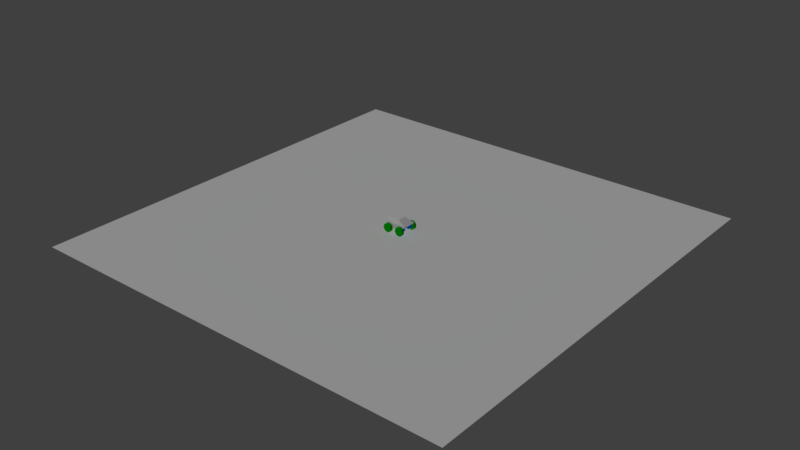 # Source: model.blend  (saved by Blender 2.78.0; exported with 4.5.12 LTS)
import bpy
from mathutils import Matrix  # noqa: F401  (used for matrix-valued properties, if any)

bpy.ops.wm.read_factory_settings(use_empty=True)
scene = bpy.context.scene
scene.name = 'Scene'

# ---- collections
col_collection_1 = bpy.data.collections.new('Collection 1'); scene.collection.children.link(col_collection_1)
col_collection_2 = bpy.data.collections.new('Collection 2'); scene.collection.children.link(col_collection_2)

# ---- materials (node trees are filled in below, after node groups)
mat_material_001 = bpy.data.materials.new('Material.001')
mat_material_001.alpha_threshold = 0.0
mat_material_001.use_transparent_shadow = False
mat_material_001.diffuse_color = (0.0, 0.4575, 0.0007231, 1.0)
mat_material_001.roughness = 0.5
mat_material_001.line_color = (0.0, 0.0, 0.0, 1.0)
mat_material_000 = bpy.data.materials.new('Material.000')
mat_material_000.alpha_threshold = 0.0
mat_material_000.use_transparent_shadow = False
mat_material_000.diffuse_color = (0.0, 0.1946, 0.8, 1.0)
mat_material_000.roughness = 0.5
mat_material_000.line_color = (0.0, 0.0, 0.0, 1.0)

# ---- material node trees

# ---- world
world_world = bpy.data.worlds.new('World'); scene.world = world_world
world_world.color = (0.05088, 0.05088, 0.05088)
world_world.use_sun_shadow = False
world_world.sun_shadow_jitter_overblur = 0.0
world_world.cycles.sampling_method = 'MANUAL'

# ---- lights
light_point = bpy.data.lights.new('Point', 'SUN')
light_point.transmission_factor = 0.0
light_point.use_shadow = False
light_point.angle = 0.1993
light_point.energy = 1.0
light_point.shadow_buffer_clip_start = 0.5
light_point.shadow_soft_size = 0.1
light_point.shadow_cascade_max_distance = 1000.0

# ---- meshes
me_cube = bpy.data.meshes.new('Cube')
me_cube.from_pydata([(-0.4, -0.3, -1.49e-08), (-0.5, -0.2, 0.4), (0.5, 0.3, 0.2), (0.4, 0.3, 0.1), (0.0, -0.3, -1.49e-08), (0.0, -0.2, 0.4), (0.1, 0.2, 0.4), (0.1, 0.3, 0.1), (0.1, -0.3, 0.1), (0.1, -0.2, 0.4), (0.0, 0.2, 0.4), (0.0, 0.3, -1.49e-08), (0.4, -0.3, 0.1), (0.5, -0.3, 0.2), (-0.5, 0.2, 0.4), (-0.4, 0.3, -1.49e-08), (0.0, 0.3, 0.2), (-0.45, 0.3, 0.2), (-0.45, -0.3, 0.2), (0.0, -0.3, 0.2), (0.1, -0.3, 0.2), (0.1, 0.3, 0.2)], [], [(4, 11, 7, 8), (8, 7, 3, 12), (21, 7, 11, 16), (4, 19, 18, 0), (13, 2, 6, 9), (0, 15, 11, 4), (10, 6, 21, 16), (2, 3, 7, 21), (12, 3, 2, 13), (5, 19, 20, 9), (11, 15, 17, 16), (17, 14, 10, 16), (9, 20, 13), (6, 2, 21), (18, 17, 15, 0), (5, 10, 14, 1), (18, 19, 5, 1), (13, 20, 8, 12), (20, 19, 4, 8), (1, 14, 17, 18), (9, 6, 10, 5)])
me_cube.use_remesh_preserve_volume = False
me_cube.use_remesh_preserve_attributes = False
me_cube.use_mirror_vertex_groups = False
me_cube.update()
me_cylinder_003 = bpy.data.meshes.new('Cylinder.003')
me_cylinder_003.from_pydata([(4.284e-08, 0.2, -0.06), (4.284e-08, 0.2, 0.06), (0.03902, 0.1962, -0.06), (0.03902, 0.1962, 0.06), (0.07654, 0.1848, -0.06), (0.07654, 0.1848, 0.06), (0.1111, 0.1663, -0.06), (0.1111, 0.1663, 0.06), (0.1414, 0.1414, -0.06), (0.1414, 0.1414, 0.06), (0.1663, 0.1111, -0.06), (0.1663, 0.1111, 0.06), (0.1848, 0.07654, -0.06), (0.1848, 0.07654, 0.06), (0.1962, 0.03902, -0.06), (0.1962, 0.03902, 0.06), (0.2, 2.616e-07, -0.06), (0.2, 2.616e-07, 0.06), (0.1962, -0.03902, -0.06), (0.1962, -0.03902, 0.06), (0.1848, -0.07654, -0.06), (0.1848, -0.07654, 0.06), (0.1663, -0.1111, -0.06), (0.1663, -0.1111, 0.06), (0.1414, -0.1414, -0.06), (0.1414, -0.1414, 0.06), (0.1111, -0.1663, -0.06), (0.1111, -0.1663, 0.06), (0.07654, -0.1848, -0.06), (0.07654, -0.1848, 0.06), (0.03902, -0.1962, -0.06), (0.03902, -0.1962, 0.06), (-2.233e-08, -0.2, -0.06), (-2.233e-08, -0.2, 0.06), (-0.03902, -0.1962, -0.06), (-0.03902, -0.1962, 0.06), (-0.07654, -0.1848, -0.06), (-0.07654, -0.1848, 0.06), (-0.1111, -0.1663, -0.06), (-0.1111, -0.1663, 0.06), (-0.1414, -0.1414, -0.06), (-0.1414, -0.1414, 0.06), (-0.1663, -0.1111, -0.06), (-0.1663, -0.1111, 0.06), (-0.1848, -0.07654, -0.06), (-0.1848, -0.07654, 0.06), (-0.1962, -0.03902, -0.06), (-0.1962, -0.03902, 0.06), (-0.2, 4.396e-07, -0.06), (-0.2, 4.396e-07, 0.06), (-0.1962, 0.03902, -0.06), (-0.1962, 0.03902, 0.06), (-0.1848, 0.07654, -0.06), (-0.1848, 0.07654, 0.06), (-0.1663, 0.1111, -0.06), (-0.1663, 0.1111, 0.06), (-0.1414, 0.1414, -0.06), (-0.1414, 0.1414, 0.06), (-0.1111, 0.1663, -0.06), (-0.1111, 0.1663, 0.06), (-0.07654, 0.1848, -0.06), (-0.07654, 0.1848, 0.06), (-0.03902, 0.1962, -0.06), (-0.03902, 0.1962, 0.06), (4.447e-08, 0.18, -0.06), (0.03512, 0.1765, -0.06), (0.06888, 0.1663, -0.06), (0.1, 0.1497, -0.06), (0.1273, 0.1273, -0.06), (0.1497, 0.1, -0.06), (0.1663, 0.06888, -0.06), (0.1765, 0.03512, -0.06), (0.18, 2.657e-07, -0.06), (0.1765, -0.03512, -0.06), (0.1663, -0.06888, -0.06), (0.1497, -0.1, -0.06), (0.1273, -0.1273, -0.06), (0.1, -0.1497, -0.06), (0.06888, -0.1663, -0.06), (0.03512, -0.1765, -0.06), (-1.418e-08, -0.18, -0.06), (-0.03512, -0.1765, -0.06), (-0.06888, -0.1663, -0.06), (-0.1, -0.1497, -0.06), (-0.1273, -0.1273, -0.06), (-0.1497, -0.1, -0.06), (-0.1663, -0.06888, -0.06), (-0.1765, -0.03512, -0.06), (-0.18, 4.259e-07, -0.06), (-0.1765, 0.03512, -0.06), (-0.1663, 0.06888, -0.06), (-0.1497, 0.1, -0.06), (-0.1273, 0.1273, -0.06), (-0.1, 0.1497, -0.06), (-0.06888, 0.1663, -0.06), (-0.03512, 0.1765, -0.06), (4.499e-08, 0.18, 0.02), (0.03512, 0.1765, 0.02), (0.06888, 0.1663, 0.02), (0.1, 0.1497, 0.02), (0.1273, 0.1273, 0.02), (0.1497, 0.1, 0.02), (0.1663, 0.06888, 0.02), (0.1765, 0.03512, 0.02), (0.18, 2.657e-07, 0.02), (0.1765, -0.03512, 0.02), (0.1663, -0.06888, 0.02), (0.1497, -0.1, 0.02), (0.1273, -0.1273, 0.02), (0.1, -0.1497, 0.02), (0.06888, -0.1663, 0.02), (0.03512, -0.1765, 0.02), (-1.366e-08, -0.18, 0.02), (-0.03512, -0.1765, 0.02), (-0.06888, -0.1663, 0.02), (-0.1, -0.1497, 0.02), (-0.1273, -0.1273, 0.02), (-0.1497, -0.1, 0.02), (-0.1663, -0.06888, 0.02), (-0.1765, -0.03512, 0.02), (-0.18, 4.259e-07, 0.02), (-0.1765, 0.03512, 0.02), (-0.1663, 0.06888, 0.02), (-0.1497, 0.1, 0.02), (-0.1273, 0.1273, 0.02), (-0.1, 0.1497, 0.02), (-0.06888, 0.1663, 0.02), (-0.03512, 0.1765, 0.02)], [], [(0, 1, 3, 2), (2, 3, 5, 4), (4, 5, 7, 6), (6, 7, 9, 8), (8, 9, 11, 10), (10, 11, 13, 12), (12, 13, 15, 14), (14, 15, 17, 16), (16, 17, 19, 18), (18, 19, 21, 20), (20, 21, 23, 22), (22, 23, 25, 24), (24, 25, 27, 26), (26, 27, 29, 28), (28, 29, 31, 30), (30, 31, 33, 32), (32, 33, 35, 34), (34, 35, 37, 36), (36, 37, 39, 38), (38, 39, 41, 40), (40, 41, 43, 42), (42, 43, 45, 44), (44, 45, 47, 46), (46, 47, 49, 48), (48, 49, 51, 50), (50, 51, 53, 52), (52, 53, 55, 54), (54, 55, 57, 56), (56, 57, 59, 58), (58, 59, 61, 60), (3, 1, 63, 61, 59, 57, 55, 53, 51, 49, 47, 45, 43, 41, 39, 37, 35, 33, 31, 29, 27, 25, 23, 21, 19, 17, 15, 13, 11, 9, 7, 5), (60, 61, 63, 62), (62, 63, 1, 0), (12, 14, 71, 70), (94, 95, 127, 126), (30, 32, 80, 79), (48, 50, 89, 88), (4, 6, 67, 66), (22, 24, 76, 75), (40, 42, 85, 84), (58, 60, 94, 93), (14, 16, 72, 71), (32, 34, 81, 80), (50, 52, 90, 89), (6, 8, 68, 67), (24, 26, 77, 76), (42, 44, 86, 85), (60, 62, 95, 94), (16, 18, 73, 72), (34, 36, 82, 81), (52, 54, 91, 90), (8, 10, 69, 68), (26, 28, 78, 77), (44, 46, 87, 86), (0, 2, 65, 64), (62, 0, 64, 95), (18, 20, 74, 73), (36, 38, 83, 82), (54, 56, 92, 91), (10, 12, 70, 69), (28, 30, 79, 78), (46, 48, 88, 87), (2, 4, 66, 65), (20, 22, 75, 74), (38, 40, 84, 83), (56, 58, 93, 92), (96, 97, 98, 99, 100, 101, 102, 103, 104, 105, 106, 107, 108, 109, 110, 111, 112, 113, 114, 115, 116, 117, 118, 119, 120, 121, 122, 123, 124, 125, 126, 127), (81, 82, 114, 113), (68, 69, 101, 100), (95, 64, 96, 127), (82, 83, 115, 114), (69, 70, 102, 101), (83, 84, 116, 115), (70, 71, 103, 102), (84, 85, 117, 116), (71, 72, 104, 103), (85, 86, 118, 117), (72, 73, 105, 104), (86, 87, 119, 118), (73, 74, 106, 105), (87, 88, 120, 119), (74, 75, 107, 106), (88, 89, 121, 120), (75, 76, 108, 107), (89, 90, 122, 121), (76, 77, 109, 108), (90, 91, 123, 122), (77, 78, 110, 109), (64, 65, 97, 96), (91, 92, 124, 123), (78, 79, 111, 110), (65, 66, 98, 97), (92, 93, 125, 124), (79, 80, 112, 111), (66, 67, 99, 98), (93, 94, 126, 125), (80, 81, 113, 112), (67, 68, 100, 99)])
me_cylinder_003.materials.append(mat_material_001)
me_cylinder_003.use_remesh_preserve_volume = False
me_cylinder_003.use_remesh_preserve_attributes = False
me_cylinder_003.use_mirror_vertex_groups = False
me_cylinder_003.update()
me_cylinder_002 = bpy.data.meshes.new('Cylinder.002')
me_cylinder_002.from_pydata([(4.284e-08, 0.2, -0.06), (4.284e-08, 0.2, 0.06), (0.03902, 0.1962, -0.06), (0.03902, 0.1962, 0.06), (0.07654, 0.1848, -0.06), (0.07654, 0.1848, 0.06), (0.1111, 0.1663, -0.06), (0.1111, 0.1663, 0.06), (0.1414, 0.1414, -0.06), (0.1414, 0.1414, 0.06), (0.1663, 0.1111, -0.06), (0.1663, 0.1111, 0.06), (0.1848, 0.07654, -0.06), (0.1848, 0.07654, 0.06), (0.1962, 0.03902, -0.06), (0.1962, 0.03902, 0.06), (0.2, 2.52e-07, -0.06), (0.2, 2.52e-07, 0.06), (0.1962, -0.03902, -0.06), (0.1962, -0.03902, 0.06), (0.1848, -0.07654, -0.06), (0.1848, -0.07654, 0.06), (0.1663, -0.1111, -0.06), (0.1663, -0.1111, 0.06), (0.1414, -0.1414, -0.06), (0.1414, -0.1414, 0.06), (0.1111, -0.1663, -0.06), (0.1111, -0.1663, 0.06), (0.07654, -0.1848, -0.06), (0.07654, -0.1848, 0.06), (0.03902, -0.1962, -0.06), (0.03902, -0.1962, 0.06), (-2.233e-08, -0.2, -0.06), (-2.233e-08, -0.2, 0.06), (-0.03902, -0.1962, -0.06), (-0.03902, -0.1962, 0.06), (-0.07654, -0.1848, -0.06), (-0.07654, -0.1848, 0.06), (-0.1111, -0.1663, -0.06), (-0.1111, -0.1663, 0.06), (-0.1414, -0.1414, -0.06), (-0.1414, -0.1414, 0.06), (-0.1663, -0.1111, -0.06), (-0.1663, -0.1111, 0.06), (-0.1848, -0.07654, -0.06), (-0.1848, -0.07654, 0.06), (-0.1962, -0.03902, -0.06), (-0.1962, -0.03902, 0.06), (-0.2, 4.3e-07, -0.06), (-0.2, 4.3e-07, 0.06), (-0.1962, 0.03902, -0.06), (-0.1962, 0.03902, 0.06), (-0.1848, 0.07654, -0.06), (-0.1848, 0.07654, 0.06), (-0.1663, 0.1111, -0.06), (-0.1663, 0.1111, 0.06), (-0.1414, 0.1414, -0.06), (-0.1414, 0.1414, 0.06), (-0.1111, 0.1663, -0.06), (-0.1111, 0.1663, 0.06), (-0.07654, 0.1848, -0.06), (-0.07654, 0.1848, 0.06), (-0.03902, 0.1962, -0.06), (-0.03902, 0.1962, 0.06), (4.447e-08, 0.18, -0.06), (0.03512, 0.1765, -0.06), (0.06888, 0.1663, -0.06), (0.1, 0.1497, -0.06), (0.1273, 0.1273, -0.06), (0.1497, 0.1, -0.06), (0.1663, 0.06888, -0.06), (0.1765, 0.03512, -0.06), (0.18, 2.561e-07, -0.06), (0.1765, -0.03512, -0.06), (0.1663, -0.06888, -0.06), (0.1497, -0.1, -0.06), (0.1273, -0.1273, -0.06), (0.1, -0.1497, -0.06), (0.06888, -0.1663, -0.06), (0.03512, -0.1765, -0.06), (-1.418e-08, -0.18, -0.06), (-0.03512, -0.1765, -0.06), (-0.06888, -0.1663, -0.06), (-0.1, -0.1497, -0.06), (-0.1273, -0.1273, -0.06), (-0.1497, -0.1, -0.06), (-0.1663, -0.06888, -0.06), (-0.1765, -0.03512, -0.06), (-0.18, 4.163e-07, -0.06), (-0.1765, 0.03512, -0.06), (-0.1663, 0.06888, -0.06), (-0.1497, 0.1, -0.06), (-0.1273, 0.1273, -0.06), (-0.1, 0.1497, -0.06), (-0.06888, 0.1663, -0.06), (-0.03512, 0.1765, -0.06), (4.499e-08, 0.18, 0.02), (0.03512, 0.1765, 0.02), (0.06888, 0.1663, 0.02), (0.1, 0.1497, 0.02), (0.1273, 0.1273, 0.02), (0.1497, 0.1, 0.02), (0.1663, 0.06888, 0.02), (0.1765, 0.03512, 0.02), (0.18, 2.561e-07, 0.02), (0.1765, -0.03512, 0.02), (0.1663, -0.06888, 0.02), (0.1497, -0.1, 0.02), (0.1273, -0.1273, 0.02), (0.1, -0.1497, 0.02), (0.06888, -0.1663, 0.02), (0.03512, -0.1765, 0.02), (-1.366e-08, -0.18, 0.02), (-0.03512, -0.1765, 0.02), (-0.06888, -0.1663, 0.02), (-0.1, -0.1497, 0.02), (-0.1273, -0.1273, 0.02), (-0.1497, -0.1, 0.02), (-0.1663, -0.06888, 0.02), (-0.1765, -0.03512, 0.02), (-0.18, 4.163e-07, 0.02), (-0.1765, 0.03512, 0.02), (-0.1663, 0.06888, 0.02), (-0.1497, 0.1, 0.02), (-0.1273, 0.1273, 0.02), (-0.1, 0.1497, 0.02), (-0.06888, 0.1663, 0.02), (-0.03512, 0.1765, 0.02)], [], [(0, 1, 3, 2), (2, 3, 5, 4), (4, 5, 7, 6), (6, 7, 9, 8), (8, 9, 11, 10), (10, 11, 13, 12), (12, 13, 15, 14), (14, 15, 17, 16), (16, 17, 19, 18), (18, 19, 21, 20), (20, 21, 23, 22), (22, 23, 25, 24), (24, 25, 27, 26), (26, 27, 29, 28), (28, 29, 31, 30), (30, 31, 33, 32), (32, 33, 35, 34), (34, 35, 37, 36), (36, 37, 39, 38), (38, 39, 41, 40), (40, 41, 43, 42), (42, 43, 45, 44), (44, 45, 47, 46), (46, 47, 49, 48), (48, 49, 51, 50), (50, 51, 53, 52), (52, 53, 55, 54), (54, 55, 57, 56), (56, 57, 59, 58), (58, 59, 61, 60), (3, 1, 63, 61, 59, 57, 55, 53, 51, 49, 47, 45, 43, 41, 39, 37, 35, 33, 31, 29, 27, 25, 23, 21, 19, 17, 15, 13, 11, 9, 7, 5), (60, 61, 63, 62), (62, 63, 1, 0), (12, 14, 71, 70), (94, 95, 127, 126), (30, 32, 80, 79), (48, 50, 89, 88), (4, 6, 67, 66), (22, 24, 76, 75), (40, 42, 85, 84), (58, 60, 94, 93), (14, 16, 72, 71), (32, 34, 81, 80), (50, 52, 90, 89), (6, 8, 68, 67), (24, 26, 77, 76), (42, 44, 86, 85), (60, 62, 95, 94), (16, 18, 73, 72), (34, 36, 82, 81), (52, 54, 91, 90), (8, 10, 69, 68), (26, 28, 78, 77), (44, 46, 87, 86), (0, 2, 65, 64), (62, 0, 64, 95), (18, 20, 74, 73), (36, 38, 83, 82), (54, 56, 92, 91), (10, 12, 70, 69), (28, 30, 79, 78), (46, 48, 88, 87), (2, 4, 66, 65), (20, 22, 75, 74), (38, 40, 84, 83), (56, 58, 93, 92), (96, 97, 98, 99, 100, 101, 102, 103, 104, 105, 106, 107, 108, 109, 110, 111, 112, 113, 114, 115, 116, 117, 118, 119, 120, 121, 122, 123, 124, 125, 126, 127), (81, 82, 114, 113), (68, 69, 101, 100), (95, 64, 96, 127), (82, 83, 115, 114), (69, 70, 102, 101), (83, 84, 116, 115), (70, 71, 103, 102), (84, 85, 117, 116), (71, 72, 104, 103), (85, 86, 118, 117), (72, 73, 105, 104), (86, 87, 119, 118), (73, 74, 106, 105), (87, 88, 120, 119), (74, 75, 107, 106), (88, 89, 121, 120), (75, 76, 108, 107), (89, 90, 122, 121), (76, 77, 109, 108), (90, 91, 123, 122), (77, 78, 110, 109), (64, 65, 97, 96), (91, 92, 124, 123), (78, 79, 111, 110), (65, 66, 98, 97), (92, 93, 125, 124), (79, 80, 112, 111), (66, 67, 99, 98), (93, 94, 126, 125), (80, 81, 113, 112), (67, 68, 100, 99)])
me_cylinder_002.materials.append(mat_material_001)
me_cylinder_002.use_remesh_preserve_volume = False
me_cylinder_002.use_remesh_preserve_attributes = False
me_cylinder_002.use_mirror_vertex_groups = False
me_cylinder_002.update()
me_cube_003 = bpy.data.meshes.new('Cube.003')
me_cube_003.from_pydata([(-0.05999, -2.82e-09, -0.025), (-0.05999, -2.82e-09, -4.719e-05), (0.1704, 9.06e-09, -0.025), (0.1704, 9.06e-09, -4.719e-05), (-0.05999, -0.06, -0.025), (-0.05999, -0.06, -4.719e-05), (0.1704, -0.06, -0.025), (0.1704, -0.06, -4.719e-05), (-0.1054, -5.043e-09, -0.025), (-0.1054, -5.043e-09, -4.719e-05), (-0.1054, -0.06, -0.025), (-0.1054, -0.06, -4.719e-05), (0.2156, 1.12e-08, -0.025), (0.2156, 1.12e-08, -4.719e-05), (0.2156, -0.06, -0.025), (0.2156, -0.06, -4.719e-05), (-0.05999, -2.82e-09, 0.03968), (0.1704, 9.06e-09, 0.03968), (-0.05999, -0.06, 0.03968), (0.1704, -0.06, 0.03968), (-0.05999, -2.82e-09, -0.18), (0.1704, 9.06e-09, -0.18), (-0.05999, -0.06, -0.18), (0.1704, -0.06, -0.18), (-0.05982, 1.489e-06, 0.07968), (-0.05867, -0.01166, 0.07968), (-0.05527, -0.02287, 0.07968), (0.02601, 1.319e-06, 0.07968), (0.02601, 1.319e-06, 0.1297), (0.02551, -0.005067, 0.07968), (0.02551, -0.005067, 0.1297), (0.02404, -0.009941, 0.07968), (0.02404, -0.009941, 0.1297), (0.02163, -0.01443, 0.07968), (0.02163, -0.01443, 0.1297), (0.0184, -0.01837, 0.07968), (0.0184, -0.01837, 0.1297), (0.01447, -0.0216, 0.07968), (0.01447, -0.0216, 0.1297), (0.009974, -0.024, 0.07968), (0.009974, -0.024, 0.1297), (0.005101, -0.02548, 0.07968), (0.005101, -0.02548, 0.1297), (3.194e-05, -0.02598, 0.07968), (3.194e-05, -0.02598, 0.1297), (-0.005037, -0.02548, 0.07968), (-0.005037, -0.02548, 0.1297), (-0.009911, -0.024, 0.07968), (-0.009911, -0.024, 0.1297), (-0.0144, -0.0216, 0.07968), (-0.0144, -0.0216, 0.1297), (-0.01834, -0.01837, 0.07968), (-0.01834, -0.01837, 0.1297), (-0.02157, -0.01443, 0.07968), (-0.02157, -0.01443, 0.1297), (-0.02397, -0.009941, 0.07968), (-0.02397, -0.009941, 0.1297), (-0.02545, -0.005067, 0.07968), (-0.02545, -0.005067, 0.1297), (-0.02595, 1.316e-06, 0.07968), (-0.02595, 1.316e-06, 0.1297), (-0.04975, -0.0332, 0.07968), (-0.04232, -0.04225, 0.07968), (-0.03326, -0.04968, 0.07968), (-0.02293, -0.05521, 0.07968), (-0.01172, -0.05861, 0.07968), (-6.089e-05, -0.05975, 0.07968), (0.0116, -0.05861, 0.07968), (0.02281, -0.05521, 0.07968), (0.03314, -0.04968, 0.07968), (0.04219, -0.04225, 0.07968), (0.04962, -0.0332, 0.07968), (0.05515, -0.02287, 0.07968), (0.05855, -0.01166, 0.07968), (0.0597, 1.499e-06, 0.07968), (-0.05982, 1.489e-06, 0.03968), (-0.05867, -0.01166, 0.03968), (-0.05527, -0.02287, 0.03968), (-0.04975, -0.0332, 0.03968), (-0.04232, -0.04225, 0.03968), (-0.03326, -0.04968, 0.03968), (-0.02293, -0.05521, 0.03968), (-0.01172, -0.05861, 0.03968), (-6.089e-05, -0.05975, 0.03968), (0.0116, -0.05861, 0.03968), (0.02281, -0.05521, 0.03968), (0.03314, -0.04968, 0.03968), (0.04219, -0.04225, 0.03968), (0.04962, -0.0332, 0.03968), (0.05515, -0.02287, 0.03968), (0.05855, -0.01166, 0.03968), (0.0597, 1.499e-06, 0.03968)], [], [(6, 2, 12, 14), (7, 5, 4, 6), (5, 1, 9, 11), (2, 6, 23, 21), (11, 9, 8, 10), (4, 5, 11, 10), (0, 4, 10, 8), (13, 15, 14, 12), (3, 7, 15, 13), (7, 6, 14, 15), (18, 19, 17, 16), (1, 5, 18, 16), (7, 3, 17, 19), (5, 7, 19, 18), (20, 21, 23, 22), (4, 0, 20, 22), (6, 4, 22, 23), (49, 51, 62, 63), (39, 41, 67, 68), (29, 31, 72, 73), (53, 55, 26, 61), (43, 45, 65, 66), (33, 35, 70, 71), (57, 59, 24, 25), (27, 28, 30, 29), (29, 30, 32, 31), (31, 32, 34, 33), (33, 34, 36, 35), (35, 36, 38, 37), (37, 38, 40, 39), (39, 40, 42, 41), (41, 42, 44, 43), (43, 44, 46, 45), (45, 46, 48, 47), (47, 48, 50, 49), (49, 50, 52, 51), (51, 52, 54, 53), (53, 54, 56, 55), (55, 56, 58, 57), (57, 58, 60, 59), (47, 49, 63, 64), (37, 39, 68, 69), (27, 29, 73, 74), (51, 53, 61, 62), (41, 43, 66, 67), (31, 33, 71, 72), (35, 37, 69, 70), (45, 47, 64, 65), (55, 57, 25, 26), (72, 71, 88, 89), (65, 64, 81, 82), (73, 72, 89, 90), (66, 65, 82, 83), (25, 24, 75, 76), (74, 73, 90, 91), (67, 66, 83, 84), (26, 25, 76, 77), (68, 67, 84, 85), (61, 26, 77, 78), (69, 68, 85, 86), (62, 61, 78, 79), (70, 69, 86, 87), (63, 62, 79, 80), (71, 70, 87, 88), (64, 63, 80, 81), (30, 28, 60, 58, 56, 54, 52, 50, 48, 46, 44, 42, 40, 38, 36, 34, 32)])
me_cube_003.materials.append(mat_material_000)
me_cube_003.use_remesh_preserve_volume = False
me_cube_003.use_remesh_preserve_attributes = False
me_cube_003.use_mirror_vertex_groups = False
me_cube_003.update()
me_cylinder_001 = bpy.data.meshes.new('Cylinder.001')
me_cylinder_001.from_pydata([(4.284e-08, 0.2, -0.06), (4.284e-08, 0.2, 0.06), (0.03902, 0.1962, -0.06), (0.03902, 0.1962, 0.06), (0.07654, 0.1848, -0.06), (0.07654, 0.1848, 0.06), (0.1111, 0.1663, -0.06), (0.1111, 0.1663, 0.06), (0.1414, 0.1414, -0.06), (0.1414, 0.1414, 0.06), (0.1663, 0.1111, -0.06), (0.1663, 0.1111, 0.06), (0.1848, 0.07654, -0.06), (0.1848, 0.07654, 0.06), (0.1962, 0.03902, -0.06), (0.1962, 0.03902, 0.06), (0.2, 2.52e-07, -0.06), (0.2, 2.52e-07, 0.06), (0.1962, -0.03902, -0.06), (0.1962, -0.03902, 0.06), (0.1848, -0.07654, -0.06), (0.1848, -0.07654, 0.06), (0.1663, -0.1111, -0.06), (0.1663, -0.1111, 0.06), (0.1414, -0.1414, -0.06), (0.1414, -0.1414, 0.06), (0.1111, -0.1663, -0.06), (0.1111, -0.1663, 0.06), (0.07654, -0.1848, -0.06), (0.07654, -0.1848, 0.06), (0.03902, -0.1962, -0.06), (0.03902, -0.1962, 0.06), (-2.233e-08, -0.2, -0.06), (-2.233e-08, -0.2, 0.06), (-0.03902, -0.1962, -0.06), (-0.03902, -0.1962, 0.06), (-0.07654, -0.1848, -0.06), (-0.07654, -0.1848, 0.06), (-0.1111, -0.1663, -0.06), (-0.1111, -0.1663, 0.06), (-0.1414, -0.1414, -0.06), (-0.1414, -0.1414, 0.06), (-0.1663, -0.1111, -0.06), (-0.1663, -0.1111, 0.06), (-0.1848, -0.07654, -0.06), (-0.1848, -0.07654, 0.06), (-0.1962, -0.03902, -0.06), (-0.1962, -0.03902, 0.06), (-0.2, 4.3e-07, -0.06), (-0.2, 4.3e-07, 0.06), (-0.1962, 0.03902, -0.06), (-0.1962, 0.03902, 0.06), (-0.1848, 0.07654, -0.06), (-0.1848, 0.07654, 0.06), (-0.1663, 0.1111, -0.06), (-0.1663, 0.1111, 0.06), (-0.1414, 0.1414, -0.06), (-0.1414, 0.1414, 0.06), (-0.1111, 0.1663, -0.06), (-0.1111, 0.1663, 0.06), (-0.07654, 0.1848, -0.06), (-0.07654, 0.1848, 0.06), (-0.03902, 0.1962, -0.06), (-0.03902, 0.1962, 0.06), (4.447e-08, 0.18, -0.06), (0.03512, 0.1765, -0.06), (0.06888, 0.1663, -0.06), (0.1, 0.1497, -0.06), (0.1273, 0.1273, -0.06), (0.1497, 0.1, -0.06), (0.1663, 0.06888, -0.06), (0.1765, 0.03512, -0.06), (0.18, 2.561e-07, -0.06), (0.1765, -0.03512, -0.06), (0.1663, -0.06888, -0.06), (0.1497, -0.1, -0.06), (0.1273, -0.1273, -0.06), (0.1, -0.1497, -0.06), (0.06888, -0.1663, -0.06), (0.03512, -0.1765, -0.06), (-1.418e-08, -0.18, -0.06), (-0.03512, -0.1765, -0.06), (-0.06888, -0.1663, -0.06), (-0.1, -0.1497, -0.06), (-0.1273, -0.1273, -0.06), (-0.1497, -0.1, -0.06), (-0.1663, -0.06888, -0.06), (-0.1765, -0.03512, -0.06), (-0.18, 4.163e-07, -0.06), (-0.1765, 0.03512, -0.06), (-0.1663, 0.06888, -0.06), (-0.1497, 0.1, -0.06), (-0.1273, 0.1273, -0.06), (-0.1, 0.1497, -0.06), (-0.06888, 0.1663, -0.06), (-0.03512, 0.1765, -0.06), (4.499e-08, 0.18, 0.02), (0.03512, 0.1765, 0.02), (0.06888, 0.1663, 0.02), (0.1, 0.1497, 0.02), (0.1273, 0.1273, 0.02), (0.1497, 0.1, 0.02), (0.1663, 0.06888, 0.02), (0.1765, 0.03512, 0.02), (0.18, 2.561e-07, 0.02), (0.1765, -0.03512, 0.02), (0.1663, -0.06888, 0.02), (0.1497, -0.1, 0.02), (0.1273, -0.1273, 0.02), (0.1, -0.1497, 0.02), (0.06888, -0.1663, 0.02), (0.03512, -0.1765, 0.02), (-1.366e-08, -0.18, 0.02), (-0.03512, -0.1765, 0.02), (-0.06888, -0.1663, 0.02), (-0.1, -0.1497, 0.02), (-0.1273, -0.1273, 0.02), (-0.1497, -0.1, 0.02), (-0.1663, -0.06888, 0.02), (-0.1765, -0.03512, 0.02), (-0.18, 4.163e-07, 0.02), (-0.1765, 0.03512, 0.02), (-0.1663, 0.06888, 0.02), (-0.1497, 0.1, 0.02), (-0.1273, 0.1273, 0.02), (-0.1, 0.1497, 0.02), (-0.06888, 0.1663, 0.02), (-0.03512, 0.1765, 0.02)], [], [(0, 1, 3, 2), (2, 3, 5, 4), (4, 5, 7, 6), (6, 7, 9, 8), (8, 9, 11, 10), (10, 11, 13, 12), (12, 13, 15, 14), (14, 15, 17, 16), (16, 17, 19, 18), (18, 19, 21, 20), (20, 21, 23, 22), (22, 23, 25, 24), (24, 25, 27, 26), (26, 27, 29, 28), (28, 29, 31, 30), (30, 31, 33, 32), (32, 33, 35, 34), (34, 35, 37, 36), (36, 37, 39, 38), (38, 39, 41, 40), (40, 41, 43, 42), (42, 43, 45, 44), (44, 45, 47, 46), (46, 47, 49, 48), (48, 49, 51, 50), (50, 51, 53, 52), (52, 53, 55, 54), (54, 55, 57, 56), (56, 57, 59, 58), (58, 59, 61, 60), (3, 1, 63, 61, 59, 57, 55, 53, 51, 49, 47, 45, 43, 41, 39, 37, 35, 33, 31, 29, 27, 25, 23, 21, 19, 17, 15, 13, 11, 9, 7, 5), (60, 61, 63, 62), (62, 63, 1, 0), (12, 14, 71, 70), (94, 95, 127, 126), (30, 32, 80, 79), (48, 50, 89, 88), (4, 6, 67, 66), (22, 24, 76, 75), (40, 42, 85, 84), (58, 60, 94, 93), (14, 16, 72, 71), (32, 34, 81, 80), (50, 52, 90, 89), (6, 8, 68, 67), (24, 26, 77, 76), (42, 44, 86, 85), (60, 62, 95, 94), (16, 18, 73, 72), (34, 36, 82, 81), (52, 54, 91, 90), (8, 10, 69, 68), (26, 28, 78, 77), (44, 46, 87, 86), (0, 2, 65, 64), (62, 0, 64, 95), (18, 20, 74, 73), (36, 38, 83, 82), (54, 56, 92, 91), (10, 12, 70, 69), (28, 30, 79, 78), (46, 48, 88, 87), (2, 4, 66, 65), (20, 22, 75, 74), (38, 40, 84, 83), (56, 58, 93, 92), (96, 97, 98, 99, 100, 101, 102, 103, 104, 105, 106, 107, 108, 109, 110, 111, 112, 113, 114, 115, 116, 117, 118, 119, 120, 121, 122, 123, 124, 125, 126, 127), (81, 82, 114, 113), (68, 69, 101, 100), (95, 64, 96, 127), (82, 83, 115, 114), (69, 70, 102, 101), (83, 84, 116, 115), (70, 71, 103, 102), (84, 85, 117, 116), (71, 72, 104, 103), (85, 86, 118, 117), (72, 73, 105, 104), (86, 87, 119, 118), (73, 74, 106, 105), (87, 88, 120, 119), (74, 75, 107, 106), (88, 89, 121, 120), (75, 76, 108, 107), (89, 90, 122, 121), (76, 77, 109, 108), (90, 91, 123, 122), (77, 78, 110, 109), (64, 65, 97, 96), (91, 92, 124, 123), (78, 79, 111, 110), (65, 66, 98, 97), (92, 93, 125, 124), (79, 80, 112, 111), (66, 67, 99, 98), (93, 94, 126, 125), (80, 81, 113, 112), (67, 68, 100, 99)])
me_cylinder_001.materials.append(mat_material_001)
me_cylinder_001.use_remesh_preserve_volume = False
me_cylinder_001.use_remesh_preserve_attributes = False
me_cylinder_001.use_mirror_vertex_groups = False
me_cylinder_001.update()
me_cylinder = bpy.data.meshes.new('Cylinder')
me_cylinder.from_pydata([(4.284e-08, 0.2, -0.06), (4.284e-08, 0.2, 0.06), (0.03902, 0.1962, -0.06), (0.03902, 0.1962, 0.06), (0.07654, 0.1848, -0.06), (0.07654, 0.1848, 0.06), (0.1111, 0.1663, -0.06), (0.1111, 0.1663, 0.06), (0.1414, 0.1414, -0.06), (0.1414, 0.1414, 0.06), (0.1663, 0.1111, -0.06), (0.1663, 0.1111, 0.06), (0.1848, 0.07654, -0.06), (0.1848, 0.07654, 0.06), (0.1962, 0.03902, -0.06), (0.1962, 0.03902, 0.06), (0.2, 2.616e-07, -0.06), (0.2, 2.616e-07, 0.06), (0.1962, -0.03902, -0.06), (0.1962, -0.03902, 0.06), (0.1848, -0.07654, -0.06), (0.1848, -0.07654, 0.06), (0.1663, -0.1111, -0.06), (0.1663, -0.1111, 0.06), (0.1414, -0.1414, -0.06), (0.1414, -0.1414, 0.06), (0.1111, -0.1663, -0.06), (0.1111, -0.1663, 0.06), (0.07654, -0.1848, -0.06), (0.07654, -0.1848, 0.06), (0.03902, -0.1962, -0.06), (0.03902, -0.1962, 0.06), (-2.233e-08, -0.2, -0.06), (-2.233e-08, -0.2, 0.06), (-0.03902, -0.1962, -0.06), (-0.03902, -0.1962, 0.06), (-0.07654, -0.1848, -0.06), (-0.07654, -0.1848, 0.06), (-0.1111, -0.1663, -0.06), (-0.1111, -0.1663, 0.06), (-0.1414, -0.1414, -0.06), (-0.1414, -0.1414, 0.06), (-0.1663, -0.1111, -0.06), (-0.1663, -0.1111, 0.06), (-0.1848, -0.07654, -0.06), (-0.1848, -0.07654, 0.06), (-0.1962, -0.03902, -0.06), (-0.1962, -0.03902, 0.06), (-0.2, 4.396e-07, -0.06), (-0.2, 4.396e-07, 0.06), (-0.1962, 0.03902, -0.06), (-0.1962, 0.03902, 0.06), (-0.1848, 0.07654, -0.06), (-0.1848, 0.07654, 0.06), (-0.1663, 0.1111, -0.06), (-0.1663, 0.1111, 0.06), (-0.1414, 0.1414, -0.06), (-0.1414, 0.1414, 0.06), (-0.1111, 0.1663, -0.06), (-0.1111, 0.1663, 0.06), (-0.07654, 0.1848, -0.06), (-0.07654, 0.1848, 0.06), (-0.03902, 0.1962, -0.06), (-0.03902, 0.1962, 0.06), (4.447e-08, 0.18, -0.06), (0.03512, 0.1765, -0.06), (0.06888, 0.1663, -0.06), (0.1, 0.1497, -0.06), (0.1273, 0.1273, -0.06), (0.1497, 0.1, -0.06), (0.1663, 0.06888, -0.06), (0.1765, 0.03512, -0.06), (0.18, 2.657e-07, -0.06), (0.1765, -0.03512, -0.06), (0.1663, -0.06888, -0.06), (0.1497, -0.1, -0.06), (0.1273, -0.1273, -0.06), (0.1, -0.1497, -0.06), (0.06888, -0.1663, -0.06), (0.03512, -0.1765, -0.06), (-1.418e-08, -0.18, -0.06), (-0.03512, -0.1765, -0.06), (-0.06888, -0.1663, -0.06), (-0.1, -0.1497, -0.06), (-0.1273, -0.1273, -0.06), (-0.1497, -0.1, -0.06), (-0.1663, -0.06888, -0.06), (-0.1765, -0.03512, -0.06), (-0.18, 4.259e-07, -0.06), (-0.1765, 0.03512, -0.06), (-0.1663, 0.06888, -0.06), (-0.1497, 0.1, -0.06), (-0.1273, 0.1273, -0.06), (-0.1, 0.1497, -0.06), (-0.06888, 0.1663, -0.06), (-0.03512, 0.1765, -0.06), (4.499e-08, 0.18, 0.02), (0.03512, 0.1765, 0.02), (0.06888, 0.1663, 0.02), (0.1, 0.1497, 0.02), (0.1273, 0.1273, 0.02), (0.1497, 0.1, 0.02), (0.1663, 0.06888, 0.02), (0.1765, 0.03512, 0.02), (0.18, 2.657e-07, 0.02), (0.1765, -0.03512, 0.02), (0.1663, -0.06888, 0.02), (0.1497, -0.1, 0.02), (0.1273, -0.1273, 0.02), (0.1, -0.1497, 0.02), (0.06888, -0.1663, 0.02), (0.03512, -0.1765, 0.02), (-1.366e-08, -0.18, 0.02), (-0.03512, -0.1765, 0.02), (-0.06888, -0.1663, 0.02), (-0.1, -0.1497, 0.02), (-0.1273, -0.1273, 0.02), (-0.1497, -0.1, 0.02), (-0.1663, -0.06888, 0.02), (-0.1765, -0.03512, 0.02), (-0.18, 4.259e-07, 0.02), (-0.1765, 0.03512, 0.02), (-0.1663, 0.06888, 0.02), (-0.1497, 0.1, 0.02), (-0.1273, 0.1273, 0.02), (-0.1, 0.1497, 0.02), (-0.06888, 0.1663, 0.02), (-0.03512, 0.1765, 0.02)], [], [(0, 1, 3, 2), (2, 3, 5, 4), (4, 5, 7, 6), (6, 7, 9, 8), (8, 9, 11, 10), (10, 11, 13, 12), (12, 13, 15, 14), (14, 15, 17, 16), (16, 17, 19, 18), (18, 19, 21, 20), (20, 21, 23, 22), (22, 23, 25, 24), (24, 25, 27, 26), (26, 27, 29, 28), (28, 29, 31, 30), (30, 31, 33, 32), (32, 33, 35, 34), (34, 35, 37, 36), (36, 37, 39, 38), (38, 39, 41, 40), (40, 41, 43, 42), (42, 43, 45, 44), (44, 45, 47, 46), (46, 47, 49, 48), (48, 49, 51, 50), (50, 51, 53, 52), (52, 53, 55, 54), (54, 55, 57, 56), (56, 57, 59, 58), (58, 59, 61, 60), (3, 1, 63, 61, 59, 57, 55, 53, 51, 49, 47, 45, 43, 41, 39, 37, 35, 33, 31, 29, 27, 25, 23, 21, 19, 17, 15, 13, 11, 9, 7, 5), (60, 61, 63, 62), (62, 63, 1, 0), (12, 14, 71, 70), (94, 95, 127, 126), (30, 32, 80, 79), (48, 50, 89, 88), (4, 6, 67, 66), (22, 24, 76, 75), (40, 42, 85, 84), (58, 60, 94, 93), (14, 16, 72, 71), (32, 34, 81, 80), (50, 52, 90, 89), (6, 8, 68, 67), (24, 26, 77, 76), (42, 44, 86, 85), (60, 62, 95, 94), (16, 18, 73, 72), (34, 36, 82, 81), (52, 54, 91, 90), (8, 10, 69, 68), (26, 28, 78, 77), (44, 46, 87, 86), (0, 2, 65, 64), (62, 0, 64, 95), (18, 20, 74, 73), (36, 38, 83, 82), (54, 56, 92, 91), (10, 12, 70, 69), (28, 30, 79, 78), (46, 48, 88, 87), (2, 4, 66, 65), (20, 22, 75, 74), (38, 40, 84, 83), (56, 58, 93, 92), (96, 97, 98, 99, 100, 101, 102, 103, 104, 105, 106, 107, 108, 109, 110, 111, 112, 113, 114, 115, 116, 117, 118, 119, 120, 121, 122, 123, 124, 125, 126, 127), (81, 82, 114, 113), (68, 69, 101, 100), (95, 64, 96, 127), (82, 83, 115, 114), (69, 70, 102, 101), (83, 84, 116, 115), (70, 71, 103, 102), (84, 85, 117, 116), (71, 72, 104, 103), (85, 86, 118, 117), (72, 73, 105, 104), (86, 87, 119, 118), (73, 74, 106, 105), (87, 88, 120, 119), (74, 75, 107, 106), (88, 89, 121, 120), (75, 76, 108, 107), (89, 90, 122, 121), (76, 77, 109, 108), (90, 91, 123, 122), (77, 78, 110, 109), (64, 65, 97, 96), (91, 92, 124, 123), (78, 79, 111, 110), (65, 66, 98, 97), (92, 93, 125, 124), (79, 80, 112, 111), (66, 67, 99, 98), (93, 94, 126, 125), (80, 81, 113, 112), (67, 68, 100, 99)])
me_cylinder.materials.append(mat_material_001)
me_cylinder.use_remesh_preserve_volume = False
me_cylinder.use_remesh_preserve_attributes = False
me_cylinder.use_mirror_vertex_groups = False
me_cylinder.update()
me_cube_001 = bpy.data.meshes.new('Cube.001')
me_cube_001.from_pydata([(-0.05999, -2.82e-09, -0.025), (-0.05999, -2.82e-09, -4.719e-05), (0.1704, 9.06e-09, -0.025), (0.1704, 9.06e-09, -4.719e-05), (-0.05999, -0.06, -0.025), (-0.05999, -0.06, -4.719e-05), (0.1704, -0.06, -0.025), (0.1704, -0.06, -4.719e-05), (-0.1054, -5.043e-09, -0.025), (-0.1054, -5.043e-09, -4.719e-05), (-0.1054, -0.06, -0.025), (-0.1054, -0.06, -4.719e-05), (0.2156, 1.12e-08, -0.025), (0.2156, 1.12e-08, -4.719e-05), (0.2156, -0.06, -0.025), (0.2156, -0.06, -4.719e-05), (-0.05999, -2.82e-09, 0.03968), (0.1704, 9.06e-09, 0.03968), (-0.05999, -0.06, 0.03968), (0.1704, -0.06, 0.03968), (-0.05999, -2.82e-09, -0.18), (0.1704, 9.06e-09, -0.18), (-0.05999, -0.06, -0.18), (0.1704, -0.06, -0.18), (-0.05982, 1.489e-06, 0.07968), (-0.05867, -0.01166, 0.07968), (-0.05527, -0.02287, 0.07968), (0.02601, 1.319e-06, 0.07968), (0.02601, 1.319e-06, 0.1297), (0.02551, -0.005067, 0.07968), (0.02551, -0.005067, 0.1297), (0.02404, -0.009941, 0.07968), (0.02404, -0.009941, 0.1297), (0.02163, -0.01443, 0.07968), (0.02163, -0.01443, 0.1297), (0.0184, -0.01837, 0.07968), (0.0184, -0.01837, 0.1297), (0.01447, -0.0216, 0.07968), (0.01447, -0.0216, 0.1297), (0.009974, -0.024, 0.07968), (0.009974, -0.024, 0.1297), (0.005101, -0.02548, 0.07968), (0.005101, -0.02548, 0.1297), (3.194e-05, -0.02598, 0.07968), (3.194e-05, -0.02598, 0.1297), (-0.005037, -0.02548, 0.07968), (-0.005037, -0.02548, 0.1297), (-0.009911, -0.024, 0.07968), (-0.009911, -0.024, 0.1297), (-0.0144, -0.0216, 0.07968), (-0.0144, -0.0216, 0.1297), (-0.01834, -0.01837, 0.07968), (-0.01834, -0.01837, 0.1297), (-0.02157, -0.01443, 0.07968), (-0.02157, -0.01443, 0.1297), (-0.02397, -0.009941, 0.07968), (-0.02397, -0.009941, 0.1297), (-0.02545, -0.005067, 0.07968), (-0.02545, -0.005067, 0.1297), (-0.02595, 1.316e-06, 0.07968), (-0.02595, 1.316e-06, 0.1297), (-0.04975, -0.0332, 0.07968), (-0.04232, -0.04225, 0.07968), (-0.03326, -0.04968, 0.07968), (-0.02293, -0.05521, 0.07968), (-0.01172, -0.05861, 0.07968), (-6.089e-05, -0.05975, 0.07968), (0.0116, -0.05861, 0.07968), (0.02281, -0.05521, 0.07968), (0.03314, -0.04968, 0.07968), (0.04219, -0.04225, 0.07968), (0.04962, -0.0332, 0.07968), (0.05515, -0.02287, 0.07968), (0.05855, -0.01166, 0.07968), (0.0597, 1.499e-06, 0.07968), (-0.05982, 1.489e-06, 0.03968), (-0.05867, -0.01166, 0.03968), (-0.05527, -0.02287, 0.03968), (-0.04975, -0.0332, 0.03968), (-0.04232, -0.04225, 0.03968), (-0.03326, -0.04968, 0.03968), (-0.02293, -0.05521, 0.03968), (-0.01172, -0.05861, 0.03968), (-6.089e-05, -0.05975, 0.03968), (0.0116, -0.05861, 0.03968), (0.02281, -0.05521, 0.03968), (0.03314, -0.04968, 0.03968), (0.04219, -0.04225, 0.03968), (0.04962, -0.0332, 0.03968), (0.05515, -0.02287, 0.03968), (0.05855, -0.01166, 0.03968), (0.0597, 1.499e-06, 0.03968)], [], [(6, 2, 12, 14), (7, 5, 4, 6), (5, 1, 9, 11), (2, 6, 23, 21), (11, 9, 8, 10), (4, 5, 11, 10), (0, 4, 10, 8), (13, 15, 14, 12), (3, 7, 15, 13), (7, 6, 14, 15), (18, 19, 17, 16), (1, 5, 18, 16), (7, 3, 17, 19), (5, 7, 19, 18), (20, 21, 23, 22), (4, 0, 20, 22), (6, 4, 22, 23), (49, 51, 62, 63), (39, 41, 67, 68), (29, 31, 72, 73), (53, 55, 26, 61), (43, 45, 65, 66), (33, 35, 70, 71), (57, 59, 24, 25), (27, 28, 30, 29), (29, 30, 32, 31), (31, 32, 34, 33), (33, 34, 36, 35), (35, 36, 38, 37), (37, 38, 40, 39), (39, 40, 42, 41), (41, 42, 44, 43), (43, 44, 46, 45), (45, 46, 48, 47), (47, 48, 50, 49), (49, 50, 52, 51), (51, 52, 54, 53), (53, 54, 56, 55), (55, 56, 58, 57), (57, 58, 60, 59), (47, 49, 63, 64), (37, 39, 68, 69), (27, 29, 73, 74), (51, 53, 61, 62), (41, 43, 66, 67), (31, 33, 71, 72), (35, 37, 69, 70), (45, 47, 64, 65), (55, 57, 25, 26), (72, 71, 88, 89), (65, 64, 81, 82), (73, 72, 89, 90), (66, 65, 82, 83), (25, 24, 75, 76), (74, 73, 90, 91), (67, 66, 83, 84), (26, 25, 76, 77), (68, 67, 84, 85), (61, 26, 77, 78), (69, 68, 85, 86), (62, 61, 78, 79), (70, 69, 86, 87), (63, 62, 79, 80), (71, 70, 87, 88), (64, 63, 80, 81), (30, 28, 60, 58, 56, 54, 52, 50, 48, 46, 44, 42, 40, 38, 36, 34, 32)])
me_cube_001.materials.append(mat_material_000)
me_cube_001.use_remesh_preserve_volume = False
me_cube_001.use_remesh_preserve_attributes = False
me_cube_001.use_mirror_vertex_groups = False
me_cube_001.update()
me_cylinder_004 = bpy.data.meshes.new('Cylinder.004')
me_cylinder_004.from_pydata([(-2.921e-08, 0.41, 0.02), (-2.921e-08, -0.41, 0.02), (0.01732, 0.41, 0.01), (0.01732, -0.41, 0.01), (0.01732, 0.41, -0.01), (0.01732, -0.41, -0.01), (-3.095e-08, 0.41, -0.02), (-3.095e-08, -0.41, -0.02), (-0.01732, 0.41, -0.01), (-0.01732, -0.41, -0.01), (-0.01732, 0.41, 0.01), (-0.01732, -0.41, 0.01)], [], [(0, 1, 3, 2), (2, 3, 5, 4), (4, 5, 7, 6), (6, 7, 9, 8), (3, 1, 11, 9, 7, 5), (8, 9, 11, 10), (10, 11, 1, 0), (0, 2, 4, 6, 8, 10)])
me_cylinder_004.use_remesh_preserve_volume = False
me_cylinder_004.use_remesh_preserve_attributes = False
me_cylinder_004.use_mirror_vertex_groups = False
me_cylinder_004.update()
me_plane = bpy.data.meshes.new('Plane')
me_plane.from_pydata([(-1.0, -1.0, 0.0), (1.0, -1.0, 0.0), (-1.0, 1.0, 0.0), (1.0, 1.0, 0.0)], [], [(0, 1, 3, 2)])
me_plane.use_remesh_preserve_volume = False
me_plane.use_remesh_preserve_attributes = False
me_plane.use_mirror_vertex_groups = False
me_plane.update()

# ---- objects
ob_chassis = bpy.data.objects.new('chassis', me_cube)
ob_bottle_wheel_003 = bpy.data.objects.new('bottle_wheel.003', me_cylinder_003)
ob_bottle_wheel_002 = bpy.data.objects.new('bottle_wheel.002', me_cylinder_002)
ob_servo_micro_001 = bpy.data.objects.new('servo_micro.001', me_cube_003)
ob_bottle_wheel_001 = bpy.data.objects.new('bottle_wheel.001', me_cylinder_001)
ob_bottle_wheel = bpy.data.objects.new('bottle_wheel', me_cylinder)
ob_servo_micro = bpy.data.objects.new('servo_micro', me_cube_001)
ob_axle = bpy.data.objects.new('axle', me_cylinder_004)
ob_point = bpy.data.objects.new('Point', light_point)
ob_plane = bpy.data.objects.new('Plane', me_plane)

# ---- transforms, parenting, visibility, modifiers, constraints
ob_chassis.location = (0.0, 0.0, 0.0)
ob_chassis.lineart.crease_threshold = 0.0
_m = ob_chassis.modifiers.new('Bevel', 'BEVEL')
_m.width = 0.005
_m.width_pct = 0.005
_m.limit_method = 'NONE'
_m.spread = 0.0
ob_bottle_wheel_003.location = (-0.3, 0.4, 0.0)
ob_bottle_wheel_003.rotation_euler = (-1.571, -0.0, 0.0)
ob_bottle_wheel_003.lineart.crease_threshold = 0.0
_m = ob_bottle_wheel_003.modifiers.new('Bevel', 'BEVEL')
_m.width = 0.005
_m.width_pct = 0.005
_m.limit_method = 'NONE'
_m.spread = 0.0
ob_bottle_wheel_002.location = (-0.3, -0.4, 0.0)
ob_bottle_wheel_002.rotation_euler = (1.571, -0.0, 0.0)
ob_bottle_wheel_002.lineart.crease_threshold = 0.0
_m = ob_bottle_wheel_002.modifiers.new('Bevel', 'BEVEL')
_m.width = 0.005
_m.width_pct = 0.005
_m.limit_method = 'NONE'
_m.spread = 0.0
ob_servo_micro_001.location = (0.3, -0.28, 0.0)
ob_servo_micro_001.rotation_euler = (1.571, 3.142, -0.0)
ob_servo_micro_001.lineart.crease_threshold = 0.0
_m = ob_servo_micro_001.modifiers.new('Mirror', 'MIRROR')
_m.use_axis = (False, True, False)
_m = ob_servo_micro_001.modifiers.new('Bevel', 'BEVEL')
_m.limit_method = 'WEIGHT'
_m.spread = 0.0
ob_bottle_wheel_001.location = (0.3, -0.4, 0.0)
ob_bottle_wheel_001.rotation_euler = (1.571, -0.0, 0.0)
ob_bottle_wheel_001.lineart.crease_threshold = 0.0
_m = ob_bottle_wheel_001.modifiers.new('Bevel', 'BEVEL')
_m.width = 0.005
_m.width_pct = 0.005
_m.limit_method = 'NONE'
_m.spread = 0.0
ob_bottle_wheel.location = (0.3, 0.4, 0.0)
ob_bottle_wheel.rotation_euler = (-1.571, -0.0, 0.0)
ob_bottle_wheel.lineart.crease_threshold = 0.0
_m = ob_bottle_wheel.modifiers.new('Bevel', 'BEVEL')
_m.width = 0.005
_m.width_pct = 0.005
_m.limit_method = 'NONE'
_m.spread = 0.0
ob_servo_micro.location = (0.3, 0.28, 0.0)
ob_servo_micro.rotation_euler = (-1.571, 3.142, -0.0)
ob_servo_micro.lineart.crease_threshold = 0.0
_m = ob_servo_micro.modifiers.new('Mirror', 'MIRROR')
_m.use_axis = (False, True, False)
_m = ob_servo_micro.modifiers.new('Bevel', 'BEVEL')
_m.limit_method = 'WEIGHT'
_m.spread = 0.0
ob_axle.location = (-0.3, 0.0, 0.0)
ob_axle.lineart.crease_threshold = 0.0
_m = ob_axle.modifiers.new('Bevel', 'BEVEL')
_m.width = 0.005
_m.width_pct = 0.005
_m.limit_method = 'NONE'
_m.spread = 0.0
ob_point.location = (-1.0, -1.0, 2.0)
ob_point.rotation_euler = (0.3261, -0.5319, 0.2375)
ob_point.lineart.crease_threshold = 0.0
ob_plane.location = (0.0, 0.0, -0.3)
ob_plane.scale = (10.0, 10.0, 10.0)
ob_plane.lineart.crease_threshold = 0.0

# ---- collection membership
col_collection_1.objects.link(ob_chassis)
col_collection_1.objects.link(ob_bottle_wheel_003)
col_collection_1.objects.link(ob_bottle_wheel_002)
col_collection_1.objects.link(ob_servo_micro_001)
col_collection_1.objects.link(ob_bottle_wheel_001)
col_collection_1.objects.link(ob_bottle_wheel)
col_collection_1.objects.link(ob_servo_micro)
col_collection_2.objects.link(ob_axle)
col_collection_2.objects.link(ob_point)
col_collection_2.objects.link(ob_plane)

# ---- scene / render settings (as saved in the file)
scene.frame_start = 1; scene.frame_end = 250; scene.frame_set(1)
scene.render.engine = 'BLENDER_EEVEE_NEXT'
scene.render.resolution_percentage = 50
scene.render.dither_intensity = 0.0
scene.cycles.use_denoising = False
scene.cycles.samples = 128
scene.cycles.sampling_pattern = 'TABULATED_SOBOL'
scene.cycles.light_sampling_threshold = 0.0
scene.cycles.use_adaptive_sampling = False
scene.cycles.use_light_tree = False
scene.cycles.blur_glossy = 0.0
scene.cycles.sample_clamp_indirect = 0.0
scene.view_settings.view_transform = 'Standard'
bpy.context.view_layer.update()

# ---- added for rendering (the .blend has no active camera): camera
cam_auto = bpy.data.cameras.new('AutoCamera')
cam_auto.lens = 50.0
cam_auto.sensor_width = 36.0
cam_auto.clip_end = 1000.0
ob_auto_camera = bpy.data.objects.new('AutoCamera', cam_auto)
scene.collection.objects.link(ob_auto_camera)
ob_auto_camera.location = (26.1773, -31.4128, 20.9919)
ob_auto_camera.rotation_euler = (1.09748, -7.21219e-08, 0.694738)
scene.camera = ob_auto_camera
bpy.context.view_layer.update()
